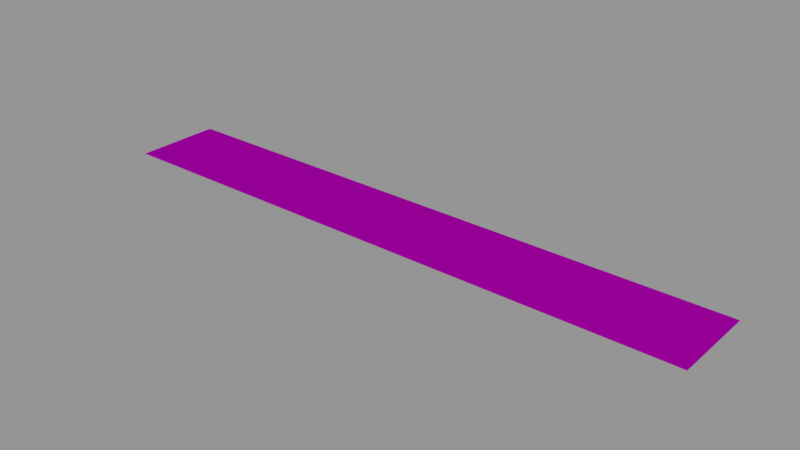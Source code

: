 # Source: info01_02.blend  (saved by Blender 2.79.0; exported with 4.5.12 LTS)
import bpy
from mathutils import Matrix  # noqa: F401  (used for matrix-valued properties, if any)

bpy.ops.wm.read_factory_settings(use_empty=True)
scene = bpy.context.scene
scene.name = 'Scene'

# ---- collections
col_collection_1 = bpy.data.collections.new('Collection 1'); scene.collection.children.link(col_collection_1)

# ---- images (referenced by path relative to the original .blend; pixels are not part of the script)
import os
ASSET_DIR = os.environ.get("B2B_ASSET_DIR", "")  # directory of the original .blend (textures are referenced by path, not embedded)
HERE = os.path.dirname(os.path.abspath(__file__))  # packed textures are extracted next to this script under _unpacked/

def load_image(name, relpath, width, height, colorspace="sRGB"):
    """Load a texture the original file referenced (path relative to the .blend, or extracted next to this script)."""
    p = next((c for c in (os.path.join(HERE, relpath), os.path.join(ASSET_DIR, relpath)) if relpath and os.path.exists(c)), "")
    if p:
        img = bpy.data.images.load(p, check_existing=True)
        img.name = name
    else:  # same state as the original file: an image datablock whose file is absent (Cycles renders it pink)
        img = bpy.data.images.new(name, width, height)
        img.source = "FILE"
        img.filepath = "//" + (relpath or name)
    img.colorspace_settings.name = colorspace
    return img
img_info01_02_air_conditioning_png = load_image('info01_02_air_conditioning.png', 'textures/info01_02_air_conditioning.png', 1024, 1024, 'Linear Rec.709')

# ---- materials (node trees are filled in below, after node groups)
mat_info01_02 = bpy.data.materials.new('info01_02')
mat_info01_02.alpha_threshold = 0.0
mat_info01_02.roughness = 0.5

# ---- node groups
ng_decal_info_group = bpy.data.node_groups.new('Decal Info Group', 'ShaderNodeTree')
_s = ng_decal_info_group.interface.new_socket(name='Shader', in_out='OUTPUT', socket_type='NodeSocketShader')
_s = ng_decal_info_group.interface.new_socket(name='Material Color', in_out='INPUT', socket_type='NodeSocketColor')
_s.default_value = (0.5793, 0.5793, 0.5793, 1.0)
_s = ng_decal_info_group.interface.new_socket(name='Material Roughness', in_out='INPUT', socket_type='NodeSocketFloat')
_s.subtype = 'FACTOR'
_s.default_value = 0.2
_s.min_value = 0.0
_s.max_value = 1.0
_s = ng_decal_info_group.interface.new_socket(name='Invert', in_out='INPUT', socket_type='NodeSocketFloat')
_s.subtype = 'FACTOR'
_s.default_value = 1.0
_s.min_value = 0.0
_s.max_value = 1.0
_s = ng_decal_info_group.interface.new_socket(name='Alpha', in_out='INPUT', socket_type='NodeSocketColor')
_N = ng_decal_info_group.nodes; _L = ng_decal_info_group.links
n0 = _N.new('ShaderNodeBsdfTransparent'); n0.name = 'Transparent BSDF'; n0.location = (247, -354)
n1 = _N.new('ShaderNodeMixShader'); n1.name = 'Mix Shader'; n1.location = (498, -152)
n2 = _N.new('NodeGroupOutput'); n2.name = 'Group Output'; n2.location = (857, -88)
n3 = _N.new('ShaderNodeInvert'); n3.name = 'Invert'; n3.location = (-262, -267)
n4 = _N.new('ShaderNodeBsdfAnisotropic'); n4.name = 'Glossy BSDF'; n4.location = (290, 32)
n4.distribution = 'GGX'
n5 = _N.new('NodeGroupInput'); n5.name = 'Group Input'; n5.location = (-775, -19)
n6 = _N.new('ShaderNodeInvert'); n6.name = 'Invert.001'; n6.location = (-305, 58)
n7 = _N.new('ShaderNodeMath'); n7.name = 'Math'; n7.location = (0, 0)
n7.operation = 'POWER'
_L.new(n4.outputs[0], n1.inputs[1])
_L.new(n0.outputs[0], n1.inputs[2])
_L.new(n1.outputs[0], n2.inputs[0])
_L.new(n3.outputs[0], n1.inputs[0])
_L.new(n5.outputs[3], n3.inputs[1])
_L.new(n5.outputs[0], n6.inputs[1])
_L.new(n6.outputs[0], n4.inputs[0])
_L.new(n5.outputs[2], n6.inputs[0])
_L.new(n5.outputs[1], n7.inputs[0])
_L.new(n7.outputs[0], n4.inputs[1])
n2.is_active_output = True

# ---- material node trees
mat_info01_02.use_nodes = True; mat_info01_02.node_tree.nodes.clear()
_N = mat_info01_02.node_tree.nodes; _L = mat_info01_02.node_tree.links
n0 = _N.new('ShaderNodeOutputMaterial'); n0.name = 'Material Output'; n0.location = (188, 348)
n1 = _N.new('ShaderNodeGroup'); n1.name = 'Group'; n1.location = (-192, 385)
n1.width = 227
n1.node_tree = ng_decal_info_group
n1.inputs[1].default_value = 0.1
n1.inputs[2].default_value = 0.0
n2 = _N.new('ShaderNodeTexImage'); n2.name = 'Image Texture'; n2.location = (-662, 324)
n2.width = 295
n2.image = img_info01_02_air_conditioning_png
_L.new(n1.outputs[0], n0.inputs[0])
_L.new(n2.outputs[1], n1.inputs[3])
_L.new(n2.outputs[0], n1.inputs[0])
n0.is_active_output = True

# ---- meshes
me_cube_001 = bpy.data.meshes.new('Cube.001')
me_cube_001.from_pydata([(-0.256, -0.037, 0.0), (-0.256, 0.037, 0.0), (0.256, -0.037, 0.0), (0.256, 0.037, 0.0)], [], [(3, 1, 0, 2)])
_uv = me_cube_001.uv_layers.new(name='UVMap')
_uv.uv.foreach_set('vector', [1.0, 1.0, 0.0, 1.0, 5.96e-08, 0.0, 1.0, 0.0])
me_cube_001.materials.append(mat_info01_02)
me_cube_001.use_remesh_preserve_volume = False
me_cube_001.use_remesh_preserve_attributes = False
me_cube_001.use_mirror_vertex_groups = False
me_cube_001.auto_texspace = False
me_cube_001.update()

# ---- objects
ob_info01_02 = bpy.data.objects.new('info01_02', me_cube_001)

# ---- transforms, parenting, visibility, modifiers, constraints
ob_info01_02.location = (0.0, 0.0, 0.0)
ob_info01_02.visible_shadow = False
ob_info01_02.show_wire = True
ob_info01_02.show_all_edges = True
ob_info01_02.lineart.crease_threshold = 0.0
_m = ob_info01_02.modifiers.new('Displace', 'DISPLACE')
_m.mid_level = 0.9999

# ---- collection membership
col_collection_1.objects.link(ob_info01_02)

# ---- scene / render settings (as saved in the file)
scene.frame_start = 0; scene.frame_end = 250; scene.frame_set(0)
scene.render.engine = 'CYCLES'
scene.render.dither_intensity = 0.0
scene.render.film_transparent = True
scene.cycles.use_denoising = False
scene.cycles.samples = 64
scene.cycles.sampling_pattern = 'TABULATED_SOBOL'
scene.cycles.light_sampling_threshold = 0.0
scene.cycles.use_adaptive_sampling = False
scene.cycles.use_light_tree = False
scene.cycles.blur_glossy = 0.0
scene.cycles.sample_clamp_indirect = 0.0
scene.view_settings.view_transform = 'Standard'
bpy.context.view_layer.update()

# ---- added for rendering (the .blend has no active camera and no usable light): camera, sun + grey world if the file has none
cam_auto = bpy.data.cameras.new('AutoCamera')
cam_auto.lens = 50.0
cam_auto.sensor_width = 36.0
cam_auto.clip_end = 1000.0
ob_auto_camera = bpy.data.objects.new('AutoCamera', cam_auto)
scene.collection.objects.link(ob_auto_camera)
ob_auto_camera.location = (0.478637, -0.574365, 0.38301)
ob_auto_camera.rotation_euler = (1.09748, -7.21219e-08, 0.694738)
scene.camera = ob_auto_camera
light_auto_sun = bpy.data.lights.new('AutoSun', 'SUN')
light_auto_sun.energy = 3.0
light_auto_sun.angle = 0.0523599
ob_auto_sun = bpy.data.objects.new('AutoSun', light_auto_sun)
scene.collection.objects.link(ob_auto_sun)
ob_auto_sun.rotation_euler = (0.872665, 0.174533, 0.523599)
if scene.world is None:
    world_auto = bpy.data.worlds.new('AutoWorld')
    world_auto.color = (0.3, 0.3, 0.3)
    scene.world = world_auto
bpy.context.view_layer.update()

